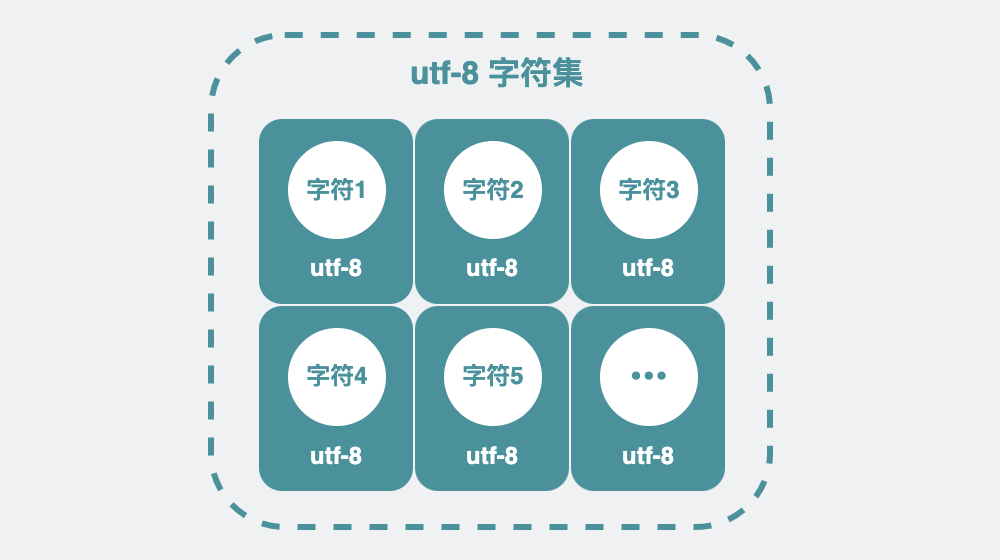

The diagram above was exported from draw.io. Its source (the exported page's mxGraphModel, read from the mxfile embedded in the PNG):
<mxGraphModel dx="498" dy="982" grid="0" gridSize="10" guides="1" tooltips="1" connect="1" arrows="1" fold="1" page="1" pageScale="1" pageWidth="500" pageHeight="280" background="#EFF1F3" math="0" shadow="0">
  <root>
    <mxCell id="0" />
    <mxCell id="1" parent="0" />
    <mxCell id="RbU2bd0sb_vKXf_4wspi-11" value="" style="rounded=1;whiteSpace=wrap;html=1;fontSize=23;fontColor=#4A919B;strokeColor=#4A919B;fillColor=none;dashed=1;strokeWidth=3;" parent="1" vertex="1">
      <mxGeometry x="105" y="-263" width="279.5" height="246" as="geometry" />
    </mxCell>
    <mxCell id="1ejrnPbvbTaNAW5ZDN8t-22" value="" style="rounded=1;whiteSpace=wrap;html=1;fillColor=#4A919B;strokeColor=none;fontStyle=1" parent="1" vertex="1">
      <mxGeometry x="129" y="-221" width="77" height="92.5" as="geometry" />
    </mxCell>
    <mxCell id="1ejrnPbvbTaNAW5ZDN8t-23" value="&lt;font color=&quot;#ffffff&quot;&gt;&lt;span&gt;utf-8&lt;/span&gt;&lt;/font&gt;" style="text;html=1;strokeColor=none;fillColor=none;align=center;verticalAlign=middle;whiteSpace=wrap;rounded=0;fontStyle=1" parent="1" vertex="1">
      <mxGeometry x="137.5" y="-161" width="60" height="30" as="geometry" />
    </mxCell>
    <mxCell id="1ejrnPbvbTaNAW5ZDN8t-24" value="&lt;span&gt;&lt;font color=&quot;#4a919b&quot;&gt;字符1&lt;/font&gt;&lt;/span&gt;" style="ellipse;whiteSpace=wrap;html=1;aspect=fixed;fontColor=#000000;strokeColor=none;fontStyle=1" parent="1" vertex="1">
      <mxGeometry x="143.5" y="-210" width="49" height="49" as="geometry" />
    </mxCell>
    <mxCell id="RbU2bd0sb_vKXf_4wspi-2" value="" style="rounded=1;whiteSpace=wrap;html=1;fillColor=#4A919B;strokeColor=none;fontStyle=1" parent="1" vertex="1">
      <mxGeometry x="129" y="-127.5" width="77" height="92.5" as="geometry" />
    </mxCell>
    <mxCell id="RbU2bd0sb_vKXf_4wspi-3" value="&lt;font color=&quot;#ffffff&quot;&gt;&lt;span&gt;utf-8&lt;/span&gt;&lt;/font&gt;" style="text;html=1;strokeColor=none;fillColor=none;align=center;verticalAlign=middle;whiteSpace=wrap;rounded=0;fontStyle=1" parent="1" vertex="1">
      <mxGeometry x="137.5" y="-67.5" width="60" height="30" as="geometry" />
    </mxCell>
    <mxCell id="RbU2bd0sb_vKXf_4wspi-4" value="&lt;span&gt;&lt;font color=&quot;#4a919b&quot;&gt;字符4&lt;/font&gt;&lt;/span&gt;" style="ellipse;whiteSpace=wrap;html=1;aspect=fixed;fontColor=#000000;strokeColor=none;fontStyle=1" parent="1" vertex="1">
      <mxGeometry x="143.5" y="-116.5" width="49" height="49" as="geometry" />
    </mxCell>
    <mxCell id="RbU2bd0sb_vKXf_4wspi-5" value="" style="rounded=1;whiteSpace=wrap;html=1;fillColor=#4A919B;strokeColor=none;fontStyle=1" parent="1" vertex="1">
      <mxGeometry x="207" y="-221" width="77" height="92.5" as="geometry" />
    </mxCell>
    <mxCell id="RbU2bd0sb_vKXf_4wspi-6" value="&lt;font color=&quot;#ffffff&quot;&gt;&lt;span&gt;utf-8&lt;/span&gt;&lt;/font&gt;" style="text;html=1;strokeColor=none;fillColor=none;align=center;verticalAlign=middle;whiteSpace=wrap;rounded=0;fontStyle=1" parent="1" vertex="1">
      <mxGeometry x="215.5" y="-161" width="60" height="30" as="geometry" />
    </mxCell>
    <mxCell id="RbU2bd0sb_vKXf_4wspi-7" value="&lt;span&gt;&lt;font color=&quot;#4a919b&quot;&gt;字符2&lt;/font&gt;&lt;/span&gt;" style="ellipse;whiteSpace=wrap;html=1;aspect=fixed;fontColor=#000000;strokeColor=none;fontStyle=1" parent="1" vertex="1">
      <mxGeometry x="221.5" y="-210" width="49" height="49" as="geometry" />
    </mxCell>
    <mxCell id="RbU2bd0sb_vKXf_4wspi-8" value="" style="rounded=1;whiteSpace=wrap;html=1;fillColor=#4A919B;strokeColor=none;fontStyle=1" parent="1" vertex="1">
      <mxGeometry x="207" y="-127.5" width="77" height="92.5" as="geometry" />
    </mxCell>
    <mxCell id="RbU2bd0sb_vKXf_4wspi-9" value="&lt;font color=&quot;#ffffff&quot;&gt;&lt;span&gt;utf-8&lt;/span&gt;&lt;/font&gt;" style="text;html=1;strokeColor=none;fillColor=none;align=center;verticalAlign=middle;whiteSpace=wrap;rounded=0;fontStyle=1" parent="1" vertex="1">
      <mxGeometry x="215.5" y="-67.5" width="60" height="30" as="geometry" />
    </mxCell>
    <mxCell id="RbU2bd0sb_vKXf_4wspi-10" value="&lt;span style=&quot;color: rgb(74 , 145 , 155)&quot;&gt;字符5&lt;/span&gt;" style="ellipse;whiteSpace=wrap;html=1;aspect=fixed;fontColor=#000000;strokeColor=none;fontStyle=1" parent="1" vertex="1">
      <mxGeometry x="221.5" y="-116.5" width="49" height="49" as="geometry" />
    </mxCell>
    <mxCell id="RbU2bd0sb_vKXf_4wspi-12" value="&lt;font size=&quot;1&quot;&gt;&lt;b style=&quot;font-size: 16px&quot;&gt;utf-8 字符集&lt;/b&gt;&lt;/font&gt;" style="text;html=1;strokeColor=none;fillColor=none;align=center;verticalAlign=middle;whiteSpace=wrap;rounded=0;dashed=1;fontSize=23;fontColor=#4A919B;" parent="1" vertex="1">
      <mxGeometry x="187" y="-261" width="123" height="30" as="geometry" />
    </mxCell>
    <mxCell id="RbU2bd0sb_vKXf_4wspi-13" value="" style="rounded=1;whiteSpace=wrap;html=1;fillColor=#4A919B;strokeColor=none;fontStyle=1" parent="1" vertex="1">
      <mxGeometry x="285" y="-221" width="77" height="92.5" as="geometry" />
    </mxCell>
    <mxCell id="RbU2bd0sb_vKXf_4wspi-14" value="&lt;font color=&quot;#ffffff&quot;&gt;&lt;span&gt;utf-8&lt;/span&gt;&lt;/font&gt;" style="text;html=1;strokeColor=none;fillColor=none;align=center;verticalAlign=middle;whiteSpace=wrap;rounded=0;fontStyle=1" parent="1" vertex="1">
      <mxGeometry x="293.5" y="-161" width="60" height="30" as="geometry" />
    </mxCell>
    <mxCell id="RbU2bd0sb_vKXf_4wspi-15" value="&lt;span&gt;&lt;font color=&quot;#4a919b&quot;&gt;字符3&lt;/font&gt;&lt;/span&gt;" style="ellipse;whiteSpace=wrap;html=1;aspect=fixed;fontColor=#000000;strokeColor=none;fontStyle=1" parent="1" vertex="1">
      <mxGeometry x="299.5" y="-210" width="49" height="49" as="geometry" />
    </mxCell>
    <mxCell id="RbU2bd0sb_vKXf_4wspi-16" value="" style="rounded=1;whiteSpace=wrap;html=1;fillColor=#4A919B;strokeColor=none;fontStyle=1" parent="1" vertex="1">
      <mxGeometry x="285" y="-127.5" width="77" height="92.5" as="geometry" />
    </mxCell>
    <mxCell id="RbU2bd0sb_vKXf_4wspi-17" value="&lt;font color=&quot;#ffffff&quot;&gt;&lt;span&gt;utf-8&lt;/span&gt;&lt;/font&gt;" style="text;html=1;strokeColor=none;fillColor=none;align=center;verticalAlign=middle;whiteSpace=wrap;rounded=0;fontStyle=1" parent="1" vertex="1">
      <mxGeometry x="293.5" y="-67.5" width="60" height="30" as="geometry" />
    </mxCell>
    <mxCell id="RbU2bd0sb_vKXf_4wspi-18" value="&lt;span&gt;&lt;font style=&quot;font-size: 23px&quot; color=&quot;#4a919b&quot;&gt;···&lt;/font&gt;&lt;/span&gt;" style="ellipse;whiteSpace=wrap;html=1;aspect=fixed;fontColor=#000000;strokeColor=none;fontStyle=1" parent="1" vertex="1">
      <mxGeometry x="299.5" y="-116.5" width="49" height="49" as="geometry" />
    </mxCell>
  </root>
</mxGraphModel>